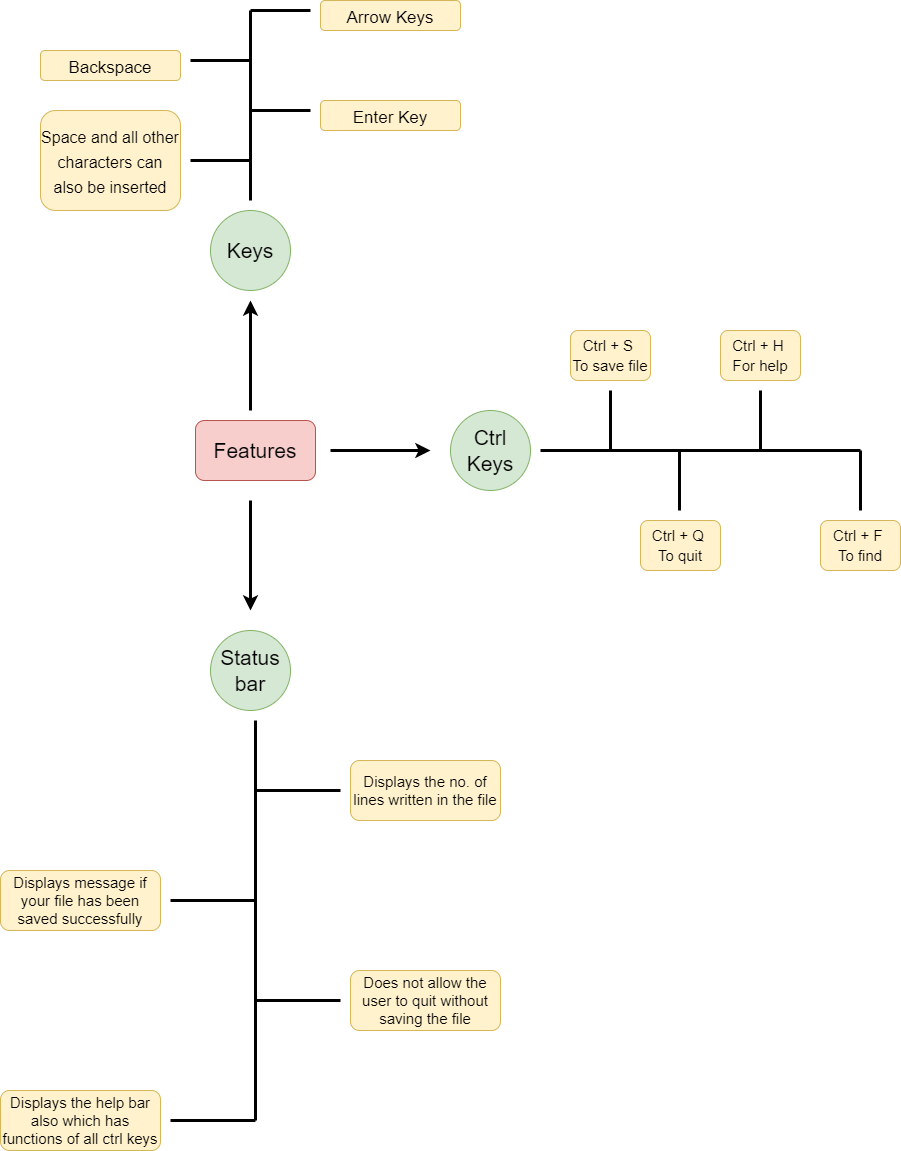

The diagram above was exported from draw.io. Its source (the exported page's mxGraphModel, read from the mxfile embedded in the PNG):
<mxGraphModel dx="1038" dy="547" grid="1" gridSize="10" guides="1" tooltips="1" connect="1" arrows="1" fold="1" page="1" pageScale="1" pageWidth="850" pageHeight="1100" math="0" shadow="0">
  <root>
    <mxCell id="2NGa5daZdzvkpI5vpJCQ-0" />
    <mxCell id="2NGa5daZdzvkpI5vpJCQ-1" parent="2NGa5daZdzvkpI5vpJCQ-0" />
    <mxCell id="2NGa5daZdzvkpI5vpJCQ-2" value="&lt;font style=&quot;font-size: 21px&quot;&gt;Features&lt;/font&gt;" style="rounded=1;whiteSpace=wrap;html=1;fillColor=#f8cecc;strokeColor=#b85450;" vertex="1" parent="2NGa5daZdzvkpI5vpJCQ-1">
      <mxGeometry x="365" y="440" width="120" height="60" as="geometry" />
    </mxCell>
    <mxCell id="2NGa5daZdzvkpI5vpJCQ-3" value="" style="endArrow=classic;html=1;rounded=0;fontSize=21;strokeWidth=3;" edge="1" parent="2NGa5daZdzvkpI5vpJCQ-1">
      <mxGeometry width="50" height="50" relative="1" as="geometry">
        <mxPoint x="420" y="430" as="sourcePoint" />
        <mxPoint x="420" y="320" as="targetPoint" />
      </mxGeometry>
    </mxCell>
    <mxCell id="2NGa5daZdzvkpI5vpJCQ-4" value="" style="endArrow=classic;html=1;rounded=0;fontSize=21;strokeWidth=3;" edge="1" parent="2NGa5daZdzvkpI5vpJCQ-1">
      <mxGeometry width="50" height="50" relative="1" as="geometry">
        <mxPoint x="420" y="520" as="sourcePoint" />
        <mxPoint x="420" y="630" as="targetPoint" />
      </mxGeometry>
    </mxCell>
    <mxCell id="2NGa5daZdzvkpI5vpJCQ-5" value="" style="endArrow=classic;html=1;rounded=0;fontSize=21;strokeWidth=3;" edge="1" parent="2NGa5daZdzvkpI5vpJCQ-1">
      <mxGeometry width="50" height="50" relative="1" as="geometry">
        <mxPoint x="500" y="470" as="sourcePoint" />
        <mxPoint x="600" y="470" as="targetPoint" />
      </mxGeometry>
    </mxCell>
    <mxCell id="2NGa5daZdzvkpI5vpJCQ-7" value="Ctrl Keys" style="ellipse;whiteSpace=wrap;html=1;aspect=fixed;fontSize=21;fillColor=#d5e8d4;strokeColor=#82b366;" vertex="1" parent="2NGa5daZdzvkpI5vpJCQ-1">
      <mxGeometry x="620" y="430" width="80" height="80" as="geometry" />
    </mxCell>
    <mxCell id="2NGa5daZdzvkpI5vpJCQ-8" value="Keys" style="ellipse;whiteSpace=wrap;html=1;aspect=fixed;fontSize=21;fillColor=#d5e8d4;strokeColor=#82b366;" vertex="1" parent="2NGa5daZdzvkpI5vpJCQ-1">
      <mxGeometry x="380" y="230" width="80" height="80" as="geometry" />
    </mxCell>
    <mxCell id="2NGa5daZdzvkpI5vpJCQ-10" value="Status bar" style="ellipse;whiteSpace=wrap;html=1;aspect=fixed;fontSize=21;fillColor=#d5e8d4;strokeColor=#82b366;" vertex="1" parent="2NGa5daZdzvkpI5vpJCQ-1">
      <mxGeometry x="380" y="650" width="80" height="80" as="geometry" />
    </mxCell>
    <mxCell id="2NGa5daZdzvkpI5vpJCQ-13" value="" style="endArrow=none;html=1;rounded=0;fontSize=21;strokeWidth=3;" edge="1" parent="2NGa5daZdzvkpI5vpJCQ-1">
      <mxGeometry width="50" height="50" relative="1" as="geometry">
        <mxPoint x="420" y="220" as="sourcePoint" />
        <mxPoint x="420" y="30" as="targetPoint" />
      </mxGeometry>
    </mxCell>
    <mxCell id="2NGa5daZdzvkpI5vpJCQ-18" value="" style="endArrow=none;html=1;rounded=0;fontSize=21;strokeWidth=3;" edge="1" parent="2NGa5daZdzvkpI5vpJCQ-1">
      <mxGeometry width="50" height="50" relative="1" as="geometry">
        <mxPoint x="420" y="30" as="sourcePoint" />
        <mxPoint x="480" y="30" as="targetPoint" />
      </mxGeometry>
    </mxCell>
    <mxCell id="2NGa5daZdzvkpI5vpJCQ-19" value="" style="endArrow=none;html=1;rounded=0;fontSize=21;strokeWidth=3;" edge="1" parent="2NGa5daZdzvkpI5vpJCQ-1">
      <mxGeometry width="50" height="50" relative="1" as="geometry">
        <mxPoint x="360" y="80" as="sourcePoint" />
        <mxPoint x="420" y="80" as="targetPoint" />
      </mxGeometry>
    </mxCell>
    <mxCell id="2NGa5daZdzvkpI5vpJCQ-20" value="" style="endArrow=none;html=1;rounded=0;fontSize=21;strokeWidth=3;" edge="1" parent="2NGa5daZdzvkpI5vpJCQ-1">
      <mxGeometry width="50" height="50" relative="1" as="geometry">
        <mxPoint x="420" y="130" as="sourcePoint" />
        <mxPoint x="480" y="130" as="targetPoint" />
      </mxGeometry>
    </mxCell>
    <mxCell id="2NGa5daZdzvkpI5vpJCQ-21" value="" style="endArrow=none;html=1;rounded=0;fontSize=21;strokeWidth=3;" edge="1" parent="2NGa5daZdzvkpI5vpJCQ-1">
      <mxGeometry width="50" height="50" relative="1" as="geometry">
        <mxPoint x="360" y="180" as="sourcePoint" />
        <mxPoint x="420" y="180" as="targetPoint" />
      </mxGeometry>
    </mxCell>
    <mxCell id="2NGa5daZdzvkpI5vpJCQ-22" value="&lt;font style=&quot;font-size: 17px&quot;&gt;Arrow Keys&lt;/font&gt;" style="rounded=1;whiteSpace=wrap;html=1;fontSize=21;fillColor=#fff2cc;strokeColor=#d6b656;" vertex="1" parent="2NGa5daZdzvkpI5vpJCQ-1">
      <mxGeometry x="490" y="20" width="140" height="30" as="geometry" />
    </mxCell>
    <mxCell id="2NGa5daZdzvkpI5vpJCQ-23" style="edgeStyle=orthogonalEdgeStyle;rounded=0;orthogonalLoop=1;jettySize=auto;html=1;exitX=0.5;exitY=1;exitDx=0;exitDy=0;fontSize=17;strokeWidth=3;" edge="1" parent="2NGa5daZdzvkpI5vpJCQ-1" source="2NGa5daZdzvkpI5vpJCQ-22" target="2NGa5daZdzvkpI5vpJCQ-22">
      <mxGeometry relative="1" as="geometry" />
    </mxCell>
    <mxCell id="2NGa5daZdzvkpI5vpJCQ-24" value="&lt;span style=&quot;font-size: 17px&quot;&gt;Enter Key&lt;/span&gt;" style="rounded=1;whiteSpace=wrap;html=1;fontSize=21;fillColor=#fff2cc;strokeColor=#d6b656;" vertex="1" parent="2NGa5daZdzvkpI5vpJCQ-1">
      <mxGeometry x="490" y="120" width="140" height="30" as="geometry" />
    </mxCell>
    <mxCell id="2NGa5daZdzvkpI5vpJCQ-25" value="&lt;span style=&quot;font-size: 17px&quot;&gt;Backspace&lt;/span&gt;" style="rounded=1;whiteSpace=wrap;html=1;fontSize=21;fillColor=#fff2cc;strokeColor=#d6b656;" vertex="1" parent="2NGa5daZdzvkpI5vpJCQ-1">
      <mxGeometry x="210" y="70" width="140" height="30" as="geometry" />
    </mxCell>
    <mxCell id="2NGa5daZdzvkpI5vpJCQ-26" value="&lt;font style=&quot;font-size: 16px&quot;&gt;Space and all other characters can also be inserted&lt;/font&gt;" style="rounded=1;whiteSpace=wrap;html=1;fontSize=21;fillColor=#fff2cc;strokeColor=#d6b656;" vertex="1" parent="2NGa5daZdzvkpI5vpJCQ-1">
      <mxGeometry x="210" y="130" width="140" height="100" as="geometry" />
    </mxCell>
    <mxCell id="2NGa5daZdzvkpI5vpJCQ-27" value="" style="endArrow=none;html=1;rounded=0;fontSize=16;strokeWidth=3;" edge="1" parent="2NGa5daZdzvkpI5vpJCQ-1">
      <mxGeometry width="50" height="50" relative="1" as="geometry">
        <mxPoint x="710" y="470" as="sourcePoint" />
        <mxPoint x="1030" y="470" as="targetPoint" />
      </mxGeometry>
    </mxCell>
    <mxCell id="2NGa5daZdzvkpI5vpJCQ-28" value="" style="endArrow=none;html=1;rounded=0;fontSize=16;strokeWidth=3;" edge="1" parent="2NGa5daZdzvkpI5vpJCQ-1">
      <mxGeometry width="50" height="50" relative="1" as="geometry">
        <mxPoint x="780" y="470" as="sourcePoint" />
        <mxPoint x="780" y="410" as="targetPoint" />
      </mxGeometry>
    </mxCell>
    <mxCell id="2NGa5daZdzvkpI5vpJCQ-29" value="" style="endArrow=none;html=1;rounded=0;fontSize=16;strokeWidth=3;" edge="1" parent="2NGa5daZdzvkpI5vpJCQ-1">
      <mxGeometry width="50" height="50" relative="1" as="geometry">
        <mxPoint x="849" y="530" as="sourcePoint" />
        <mxPoint x="849" y="470" as="targetPoint" />
      </mxGeometry>
    </mxCell>
    <mxCell id="2NGa5daZdzvkpI5vpJCQ-30" value="" style="endArrow=none;html=1;rounded=0;fontSize=16;strokeWidth=3;" edge="1" parent="2NGa5daZdzvkpI5vpJCQ-1">
      <mxGeometry width="50" height="50" relative="1" as="geometry">
        <mxPoint x="930" y="470" as="sourcePoint" />
        <mxPoint x="930" y="410" as="targetPoint" />
      </mxGeometry>
    </mxCell>
    <mxCell id="2NGa5daZdzvkpI5vpJCQ-31" value="&lt;font style=&quot;font-size: 15px&quot;&gt;Ctrl + S&amp;nbsp;&lt;br&gt;To save file&lt;/font&gt;" style="rounded=1;whiteSpace=wrap;html=1;fontSize=16;fillColor=#fff2cc;strokeColor=#d6b656;" vertex="1" parent="2NGa5daZdzvkpI5vpJCQ-1">
      <mxGeometry x="740" y="350" width="80" height="50" as="geometry" />
    </mxCell>
    <mxCell id="2NGa5daZdzvkpI5vpJCQ-32" value="&lt;font style=&quot;font-size: 15px&quot;&gt;Ctrl + Q&amp;nbsp;&lt;br&gt;To quit&lt;/font&gt;" style="rounded=1;whiteSpace=wrap;html=1;fontSize=16;fillColor=#fff2cc;strokeColor=#d6b656;" vertex="1" parent="2NGa5daZdzvkpI5vpJCQ-1">
      <mxGeometry x="810" y="540" width="80" height="50" as="geometry" />
    </mxCell>
    <mxCell id="2NGa5daZdzvkpI5vpJCQ-33" value="&lt;font style=&quot;font-size: 15px&quot;&gt;Ctrl + F&amp;nbsp;&lt;br&gt;To find&lt;br&gt;&lt;/font&gt;" style="rounded=1;whiteSpace=wrap;html=1;fontSize=16;fillColor=#fff2cc;strokeColor=#d6b656;" vertex="1" parent="2NGa5daZdzvkpI5vpJCQ-1">
      <mxGeometry x="990" y="540" width="80" height="50" as="geometry" />
    </mxCell>
    <mxCell id="2NGa5daZdzvkpI5vpJCQ-34" value="&lt;font style=&quot;font-size: 15px&quot;&gt;Ctrl + H&amp;nbsp;&lt;br&gt;For help&lt;br&gt;&lt;/font&gt;" style="rounded=1;whiteSpace=wrap;html=1;fontSize=16;fillColor=#fff2cc;strokeColor=#d6b656;" vertex="1" parent="2NGa5daZdzvkpI5vpJCQ-1">
      <mxGeometry x="890" y="350" width="80" height="50" as="geometry" />
    </mxCell>
    <mxCell id="2NGa5daZdzvkpI5vpJCQ-35" value="" style="endArrow=none;html=1;rounded=0;fontSize=16;strokeWidth=3;" edge="1" parent="2NGa5daZdzvkpI5vpJCQ-1">
      <mxGeometry width="50" height="50" relative="1" as="geometry">
        <mxPoint x="1030" y="530" as="sourcePoint" />
        <mxPoint x="1030" y="470" as="targetPoint" />
      </mxGeometry>
    </mxCell>
    <mxCell id="2NGa5daZdzvkpI5vpJCQ-36" value="" style="endArrow=none;html=1;rounded=0;fontSize=15;strokeWidth=3;" edge="1" parent="2NGa5daZdzvkpI5vpJCQ-1">
      <mxGeometry width="50" height="50" relative="1" as="geometry">
        <mxPoint x="425" y="1140" as="sourcePoint" />
        <mxPoint x="425" y="740" as="targetPoint" />
      </mxGeometry>
    </mxCell>
    <mxCell id="2NGa5daZdzvkpI5vpJCQ-37" value="" style="endArrow=none;html=1;rounded=0;fontSize=15;strokeWidth=3;" edge="1" parent="2NGa5daZdzvkpI5vpJCQ-1">
      <mxGeometry width="50" height="50" relative="1" as="geometry">
        <mxPoint x="425" y="810" as="sourcePoint" />
        <mxPoint x="510" y="810" as="targetPoint" />
      </mxGeometry>
    </mxCell>
    <mxCell id="2NGa5daZdzvkpI5vpJCQ-38" value="Displays the no. of lines written in the file" style="rounded=1;whiteSpace=wrap;html=1;fontSize=15;fillColor=#fff2cc;strokeColor=#d6b656;" vertex="1" parent="2NGa5daZdzvkpI5vpJCQ-1">
      <mxGeometry x="520" y="780" width="150" height="60" as="geometry" />
    </mxCell>
    <mxCell id="2NGa5daZdzvkpI5vpJCQ-39" value="" style="endArrow=none;html=1;rounded=0;fontSize=15;strokeWidth=3;" edge="1" parent="2NGa5daZdzvkpI5vpJCQ-1">
      <mxGeometry width="50" height="50" relative="1" as="geometry">
        <mxPoint x="340" y="920" as="sourcePoint" />
        <mxPoint x="425" y="920" as="targetPoint" />
      </mxGeometry>
    </mxCell>
    <mxCell id="2NGa5daZdzvkpI5vpJCQ-40" value="Displays message if your file has been saved successfully" style="rounded=1;whiteSpace=wrap;html=1;fontSize=15;fillColor=#fff2cc;strokeColor=#d6b656;" vertex="1" parent="2NGa5daZdzvkpI5vpJCQ-1">
      <mxGeometry x="170" y="890" width="160" height="60" as="geometry" />
    </mxCell>
    <mxCell id="2NGa5daZdzvkpI5vpJCQ-41" value="" style="endArrow=none;html=1;rounded=0;fontSize=15;strokeWidth=3;" edge="1" parent="2NGa5daZdzvkpI5vpJCQ-1">
      <mxGeometry width="50" height="50" relative="1" as="geometry">
        <mxPoint x="425" y="1020" as="sourcePoint" />
        <mxPoint x="510" y="1020" as="targetPoint" />
      </mxGeometry>
    </mxCell>
    <mxCell id="2NGa5daZdzvkpI5vpJCQ-42" value="Does not allow the user to quit without saving the file" style="rounded=1;whiteSpace=wrap;html=1;fontSize=15;fillColor=#fff2cc;strokeColor=#d6b656;" vertex="1" parent="2NGa5daZdzvkpI5vpJCQ-1">
      <mxGeometry x="520" y="990" width="150" height="60" as="geometry" />
    </mxCell>
    <mxCell id="2NGa5daZdzvkpI5vpJCQ-43" value="" style="endArrow=none;html=1;rounded=0;fontSize=15;strokeWidth=3;" edge="1" parent="2NGa5daZdzvkpI5vpJCQ-1">
      <mxGeometry width="50" height="50" relative="1" as="geometry">
        <mxPoint x="340" y="1140" as="sourcePoint" />
        <mxPoint x="425" y="1140" as="targetPoint" />
      </mxGeometry>
    </mxCell>
    <mxCell id="2NGa5daZdzvkpI5vpJCQ-44" value="Displays the help bar also which has functions of all ctrl keys" style="rounded=1;whiteSpace=wrap;html=1;fontSize=15;fillColor=#fff2cc;strokeColor=#d6b656;" vertex="1" parent="2NGa5daZdzvkpI5vpJCQ-1">
      <mxGeometry x="170" y="1110" width="160" height="60" as="geometry" />
    </mxCell>
  </root>
</mxGraphModel>